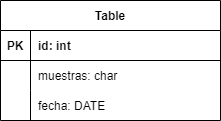

The diagram above was exported from draw.io. Its source (the exported page's mxGraphModel, read from the mxfile embedded in the PNG):
<mxGraphModel dx="1379" dy="804" grid="1" gridSize="10" guides="1" tooltips="1" connect="1" arrows="1" fold="1" page="1" pageScale="1" pageWidth="827" pageHeight="1169" math="0" shadow="0">
  <root>
    <mxCell id="0" />
    <mxCell id="1" parent="0" />
    <mxCell id="dLdd-xer4YIjKwbmM9o1-14" value="Table" style="shape=table;startSize=30;container=1;collapsible=1;childLayout=tableLayout;fixedRows=1;rowLines=0;fontStyle=1;align=center;resizeLast=1;" vertex="1" parent="1">
      <mxGeometry x="190" y="280" width="220" height="120" as="geometry" />
    </mxCell>
    <mxCell id="dLdd-xer4YIjKwbmM9o1-15" value="" style="shape=tableRow;horizontal=0;startSize=0;swimlaneHead=0;swimlaneBody=0;fillColor=none;collapsible=0;dropTarget=0;points=[[0,0.5],[1,0.5]];portConstraint=eastwest;top=0;left=0;right=0;bottom=1;" vertex="1" parent="dLdd-xer4YIjKwbmM9o1-14">
      <mxGeometry y="30" width="220" height="30" as="geometry" />
    </mxCell>
    <mxCell id="dLdd-xer4YIjKwbmM9o1-16" value="PK" style="shape=partialRectangle;connectable=0;fillColor=none;top=0;left=0;bottom=0;right=0;fontStyle=1;overflow=hidden;" vertex="1" parent="dLdd-xer4YIjKwbmM9o1-15">
      <mxGeometry width="30" height="30" as="geometry">
        <mxRectangle width="30" height="30" as="alternateBounds" />
      </mxGeometry>
    </mxCell>
    <mxCell id="dLdd-xer4YIjKwbmM9o1-17" value="id: int" style="shape=partialRectangle;connectable=0;fillColor=none;top=0;left=0;bottom=0;right=0;align=left;spacingLeft=6;fontStyle=1;overflow=hidden;" vertex="1" parent="dLdd-xer4YIjKwbmM9o1-15">
      <mxGeometry x="30" width="190" height="30" as="geometry">
        <mxRectangle width="190" height="30" as="alternateBounds" />
      </mxGeometry>
    </mxCell>
    <mxCell id="dLdd-xer4YIjKwbmM9o1-18" value="" style="shape=tableRow;horizontal=0;startSize=0;swimlaneHead=0;swimlaneBody=0;fillColor=none;collapsible=0;dropTarget=0;points=[[0,0.5],[1,0.5]];portConstraint=eastwest;top=0;left=0;right=0;bottom=0;" vertex="1" parent="dLdd-xer4YIjKwbmM9o1-14">
      <mxGeometry y="60" width="220" height="30" as="geometry" />
    </mxCell>
    <mxCell id="dLdd-xer4YIjKwbmM9o1-19" value="" style="shape=partialRectangle;connectable=0;fillColor=none;top=0;left=0;bottom=0;right=0;editable=1;overflow=hidden;" vertex="1" parent="dLdd-xer4YIjKwbmM9o1-18">
      <mxGeometry width="30" height="30" as="geometry">
        <mxRectangle width="30" height="30" as="alternateBounds" />
      </mxGeometry>
    </mxCell>
    <mxCell id="dLdd-xer4YIjKwbmM9o1-20" value="muestras: char" style="shape=partialRectangle;connectable=0;fillColor=none;top=0;left=0;bottom=0;right=0;align=left;spacingLeft=6;overflow=hidden;" vertex="1" parent="dLdd-xer4YIjKwbmM9o1-18">
      <mxGeometry x="30" width="190" height="30" as="geometry">
        <mxRectangle width="190" height="30" as="alternateBounds" />
      </mxGeometry>
    </mxCell>
    <mxCell id="dLdd-xer4YIjKwbmM9o1-21" value="" style="shape=tableRow;horizontal=0;startSize=0;swimlaneHead=0;swimlaneBody=0;fillColor=none;collapsible=0;dropTarget=0;points=[[0,0.5],[1,0.5]];portConstraint=eastwest;top=0;left=0;right=0;bottom=0;" vertex="1" parent="dLdd-xer4YIjKwbmM9o1-14">
      <mxGeometry y="90" width="220" height="30" as="geometry" />
    </mxCell>
    <mxCell id="dLdd-xer4YIjKwbmM9o1-22" value="" style="shape=partialRectangle;connectable=0;fillColor=none;top=0;left=0;bottom=0;right=0;editable=1;overflow=hidden;" vertex="1" parent="dLdd-xer4YIjKwbmM9o1-21">
      <mxGeometry width="30" height="30" as="geometry">
        <mxRectangle width="30" height="30" as="alternateBounds" />
      </mxGeometry>
    </mxCell>
    <mxCell id="dLdd-xer4YIjKwbmM9o1-23" value="fecha: DATE" style="shape=partialRectangle;connectable=0;fillColor=none;top=0;left=0;bottom=0;right=0;align=left;spacingLeft=6;overflow=hidden;" vertex="1" parent="dLdd-xer4YIjKwbmM9o1-21">
      <mxGeometry x="30" width="190" height="30" as="geometry">
        <mxRectangle width="190" height="30" as="alternateBounds" />
      </mxGeometry>
    </mxCell>
  </root>
</mxGraphModel>